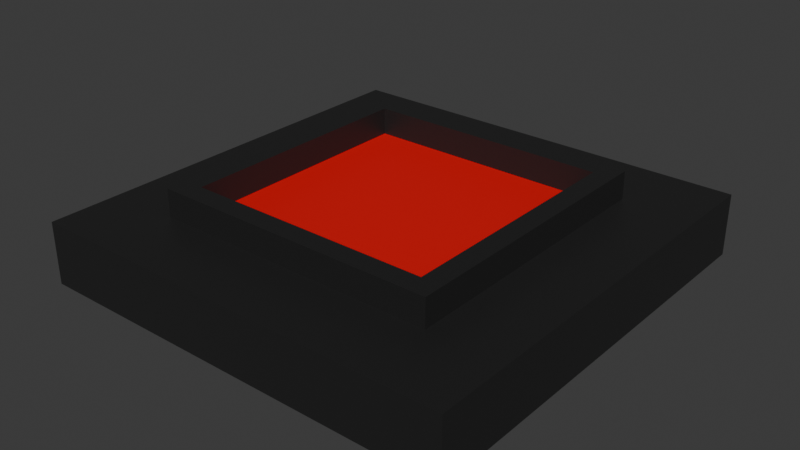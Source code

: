 # Source: LazerDelgadoBaseApagado.blend  (saved by Blender 5.0.118; exported with 4.5.12 LTS)
import bpy
from mathutils import Matrix  # noqa: F401  (used for matrix-valued properties, if any)

bpy.ops.wm.read_factory_settings(use_empty=True)
scene = bpy.context.scene
scene.name = 'Scene'

# ---- collections
col_collection = bpy.data.collections.new('Collection'); scene.collection.children.link(col_collection)

# ---- materials (node trees are filled in below, after node groups)
mat_lazer = bpy.data.materials.new('Lazer')
mat_base = bpy.data.materials.new('Base')

# ---- material node trees
mat_lazer.use_nodes = True; mat_lazer.node_tree.nodes.clear()
_N = mat_lazer.node_tree.nodes; _L = mat_lazer.node_tree.links
n0 = _N.new('ShaderNodeBsdfPrincipled'); n0.name = 'Principled BSDF'; n0.location = (-200, 100)
n0.inputs[0].default_value = (0.8, 0.0, 0.003355, 1.0)
n1 = _N.new('ShaderNodeOutputMaterial'); n1.name = 'Material Output'; n1.location = (200, 100)
_L.new(n0.outputs[0], n1.inputs[0])
n1.is_active_output = True
mat_base.use_nodes = True; mat_base.node_tree.nodes.clear()
_N = mat_base.node_tree.nodes; _L = mat_base.node_tree.links
n0 = _N.new('ShaderNodeBsdfPrincipled'); n0.name = 'Principled BSDF'; n0.location = (-200, 100)
n0.inputs[0].default_value = (0.01591, 0.01591, 0.01591, 1.0)
n1 = _N.new('ShaderNodeOutputMaterial'); n1.name = 'Material Output'; n1.location = (200, 100)
_L.new(n0.outputs[0], n1.inputs[0])
n1.is_active_output = True

# ---- world
world_world = bpy.data.worlds.new('World'); scene.world = world_world
world_world.use_nodes = True; world_world.node_tree.nodes.clear()
_N = world_world.node_tree.nodes; _L = world_world.node_tree.links
n0 = _N.new('ShaderNodeOutputWorld'); n0.name = 'World Output'; n0.location = (200, 100)
n1 = _N.new('ShaderNodeBackground'); n1.name = 'Background'; n1.location = (-200, 100)
n1.inputs[0].default_value = (0.05088, 0.05088, 0.05088, 1.0)
_L.new(n1.outputs[0], n0.inputs[0])
n0.is_active_output = True
world_world.color = (0.05088, 0.05088, 0.05088)
world_world.sun_shadow_jitter_overblur = 0.0

# ---- meshes
me_cube_001 = bpy.data.meshes.new('Cube.001')
me_cube_001.from_pydata([(-0.8393, -0.8393, -1.0), (-0.4778, -0.4778, -0.756), (-0.8393, 0.8393, -1.0), (-0.4778, 0.4778, -0.756), (0.8393, -0.8393, -1.0), (0.4778, -0.4778, -0.756), (0.8393, 0.8393, -1.0), (0.4778, 0.4778, -0.756), (0.8393, -0.8393, -0.7582), (0.8393, 0.8393, -0.7582), (-0.8393, 0.8393, -0.7582), (-0.8393, -0.8393, -0.7582), (0.5582, -0.5582, -0.7582), (0.5582, 0.5582, -0.7582), (-0.5582, 0.5582, -0.7582), (-0.5582, -0.5582, -0.7582), (0.5582, -0.5582, -0.6497), (0.5582, 0.5582, -0.6497), (-0.5582, 0.5582, -0.6497), (-0.5582, -0.5582, -0.6497), (0.4778, -0.4778, -0.6497), (0.4778, 0.4778, -0.6497), (-0.4778, 0.4778, -0.6497), (-0.4778, -0.4778, -0.6497)], [], [(2, 6, 4, 0), (7, 3, 1, 5), (20, 21, 7, 5), (21, 22, 3, 7), (22, 23, 1, 3), (23, 20, 5, 1), (0, 4, 8, 11), (2, 0, 11, 10), (6, 2, 10, 9), (4, 6, 9, 8), (11, 8, 12, 15), (10, 11, 15, 14), (9, 10, 14, 13), (8, 9, 13, 12), (15, 12, 16, 19), (14, 15, 19, 18), (13, 14, 18, 17), (12, 13, 17, 16), (19, 16, 20, 23), (18, 19, 23, 22), (17, 18, 22, 21), (16, 17, 21, 20)])
me_cube_001.polygons.foreach_set('material_index', [1, 0, 1, 1, 1, 1, 1, 1, 1, 1, 1, 1, 1, 1, 1, 1, 1, 1, 1, 1, 1, 1])
_uv = me_cube_001.uv_layers.new(name='UVMap')
_uv.uv.foreach_set('vector', [0.1903, 0.5653, 0.3097, 0.5653, 0.3097, 0.6847, 0.1903, 0.6847, 0.6903, 0.5653, 0.8097, 0.5653, 0.8097, 0.6847, 0.6903, 0.6847, 0.3764, 0.6847, 0.3764, 0.5653, 0.6903, 0.5653, 0.6903, 0.6847, 0.3764, 0.5653, 0.2988, 0.5653, 0.8097, 0.5653, 0.6903, 0.5653, 0.2988, 0.5653, 0.2988, 0.6847, 0.8097, 0.6847, 0.8097, 0.5653, 0.2988, 0.6847, 0.3764, 0.6847, 0.6903, 0.6847, 0.8097, 0.6847, 0.1903, 0.6847, 0.3097, 0.6847, 0.3557, 0.6847, 0.2652, 0.6847, 0.1903, 0.5653, 0.1903, 0.6847, 0.2652, 0.6847, 0.2652, 0.5653, 0.3097, 0.5653, 0.1903, 0.5653, 0.2652, 0.5653, 0.3557, 0.5653, 0.3097, 0.6847, 0.3097, 0.5653, 0.3557, 0.5653, 0.3557, 0.6847, 0.2652, 0.6847, 0.3557, 0.6847, 0.3557, 0.6847, 0.2652, 0.6847, 0.2652, 0.5653, 0.2652, 0.6847, 0.2652, 0.6847, 0.2652, 0.5653, 0.3557, 0.5653, 0.2652, 0.5653, 0.2652, 0.5653, 0.3557, 0.5653, 0.3557, 0.6847, 0.3557, 0.5653, 0.3557, 0.5653, 0.3557, 0.6847, 0.2652, 0.6847, 0.3557, 0.6847, 0.3764, 0.6847, 0.2988, 0.6847, 0.2652, 0.5653, 0.2652, 0.6847, 0.2988, 0.6847, 0.2988, 0.5653, 0.3557, 0.5653, 0.2652, 0.5653, 0.2988, 0.5653, 0.3764, 0.5653, 0.3557, 0.6847, 0.3557, 0.5653, 0.3764, 0.5653, 0.3764, 0.6847, 0.2988, 0.6847, 0.3764, 0.6847, 0.3764, 0.6847, 0.2988, 0.6847, 0.2988, 0.5653, 0.2988, 0.6847, 0.2988, 0.6847, 0.2988, 0.5653, 0.3764, 0.5653, 0.2988, 0.5653, 0.2988, 0.5653, 0.3764, 0.5653, 0.3764, 0.6847, 0.3764, 0.5653, 0.3764, 0.5653, 0.3764, 0.6847])
me_cube_001.materials.append(mat_lazer)
me_cube_001.materials.append(mat_base)
me_cube_001.update()

# ---- objects
ob_cube = bpy.data.objects.new('Cube', me_cube_001)

# ---- transforms, parenting, visibility, modifiers, constraints
ob_cube.location = (0.0, 0.0, 0.5)
ob_cube.scale = (0.5, 0.5, 0.5)

# ---- collection membership
col_collection.objects.link(ob_cube)

# ---- scene / render settings (as saved in the file)
scene.frame_start = 1; scene.frame_end = 250; scene.frame_set(1)
scene.render.engine = 'BLENDER_EEVEE_NEXT'
scene.render.bake_bias = 0.0
scene.render.bake_samples = 0
scene.cycles.sampling_pattern = 'TABULATED_SOBOL'
scene.eevee.use_volume_custom_range = False
bpy.context.view_layer.update()

# ---- added for rendering (the .blend has no active camera and no usable light): camera, sun
cam_auto = bpy.data.cameras.new('AutoCamera')
cam_auto.lens = 50.0
cam_auto.sensor_width = 36.0
cam_auto.clip_end = 1000.0
ob_auto_camera = bpy.data.objects.new('AutoCamera', cam_auto)
scene.collection.objects.link(ob_auto_camera)
ob_auto_camera.location = (1.11015, -1.33218, 0.975695)
ob_auto_camera.rotation_euler = (1.09748, -7.21219e-08, 0.694738)
scene.camera = ob_auto_camera
light_auto_sun = bpy.data.lights.new('AutoSun', 'SUN')
light_auto_sun.energy = 3.0
light_auto_sun.angle = 0.0523599
ob_auto_sun = bpy.data.objects.new('AutoSun', light_auto_sun)
scene.collection.objects.link(ob_auto_sun)
ob_auto_sun.rotation_euler = (0.872665, 0.174533, 0.523599)
bpy.context.view_layer.update()
